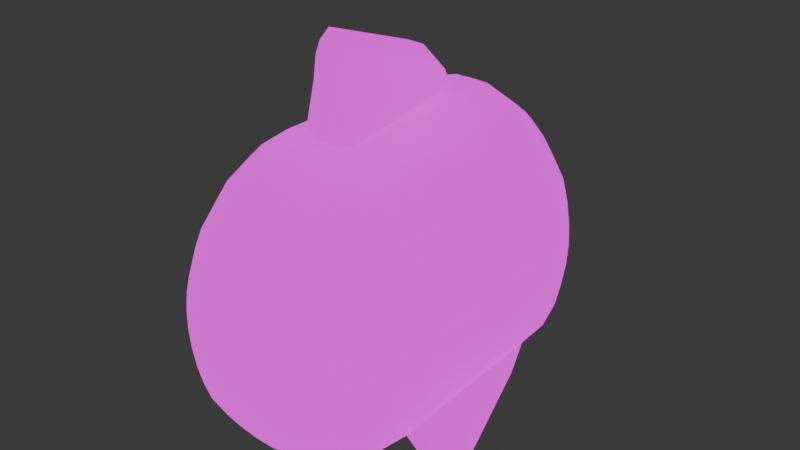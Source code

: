 # Source: long-fish.blend  (saved by Blender 4.3.32; exported with 4.5.12 LTS)
import bpy
from mathutils import Matrix  # noqa: F401  (used for matrix-valued properties, if any)

bpy.ops.wm.read_factory_settings(use_empty=True)
scene = bpy.context.scene
scene.name = 'Scene'

# ---- collections
col_collection = bpy.data.collections.new('Collection'); scene.collection.children.link(col_collection)

# ---- images (referenced by path relative to the original .blend; pixels are not part of the script)
import os
ASSET_DIR = os.environ.get("B2B_ASSET_DIR", "")  # directory of the original .blend (textures are referenced by path, not embedded)
HERE = os.path.dirname(os.path.abspath(__file__))  # packed textures are extracted next to this script under _unpacked/

def load_image(name, relpath, width, height, colorspace="sRGB"):
    """Load a texture the original file referenced (path relative to the .blend, or extracted next to this script)."""
    p = next((c for c in (os.path.join(HERE, relpath), os.path.join(ASSET_DIR, relpath)) if relpath and os.path.exists(c)), "")
    if p:
        img = bpy.data.images.load(p, check_existing=True)
        img.name = name
    else:  # same state as the original file: an image datablock whose file is absent (Cycles renders it pink)
        img = bpy.data.images.new(name, width, height)
        img.source = "FILE"
        img.filepath = "//" + (relpath or name)
    img.colorspace_settings.name = colorspace
    return img
img_long_fish_color = load_image('long-fish-color', 'long-fish-color.png', 1024, 1024, 'sRGB')
img_long_fish_light = load_image('long-fish-light', 'long-fish-light.png', 1024, 1024, 'sRGB')

# ---- materials (node trees are filled in below, after node groups)
mat_material_001 = bpy.data.materials.new('Material.001')

# ---- material node trees
mat_material_001.use_nodes = True; mat_material_001.node_tree.nodes.clear()
_N = mat_material_001.node_tree.nodes; _L = mat_material_001.node_tree.links
n0 = _N.new('ShaderNodeBsdfPrincipled'); n0.name = 'Principled BSDF'; n0.location = (10, 300)
n0.inputs[28].default_value = 1.0
n1 = _N.new('ShaderNodeOutputMaterial'); n1.name = 'Material Output'; n1.location = (300, 300)
n2 = _N.new('ShaderNodeTexImage'); n2.name = 'Image Texture'; n2.location = (-302, 255)
n2.hide = True
n2.image = img_long_fish_color
n3 = _N.new('ShaderNodeTexImage'); n3.name = 'Image Texture.001'; n3.location = (-293, 4)
n3.hide = True
n3.image = img_long_fish_light
_L.new(n0.outputs[0], n1.inputs[0])
_L.new(n2.outputs[0], n0.inputs[0])
_L.new(n3.outputs[0], n0.inputs[27])
n1.is_active_output = True

# ---- world
world_world = bpy.data.worlds.new('World'); scene.world = world_world
world_world.use_nodes = True; world_world.node_tree.nodes.clear()
_N = world_world.node_tree.nodes; _L = world_world.node_tree.links
n0 = _N.new('ShaderNodeOutputWorld'); n0.name = 'World Output'; n0.location = (300, 300)
n1 = _N.new('ShaderNodeBackground'); n1.name = 'Background'; n1.location = (10, 300)
n1.inputs[0].default_value = (0.05088, 0.05088, 0.05088, 1.0)
_L.new(n1.outputs[0], n0.inputs[0])
n0.is_active_output = True
world_world.color = (0.05088, 0.05088, 0.05088)
world_world.sun_shadow_jitter_overblur = 0.0

# ---- meshes
me_longfish = bpy.data.meshes.new('LongFish')
me_longfish.from_pydata([(-2.048e-05, 1.43, 0.1473), (0.07534, 0.5832, 0.9928), (0.01977, 1.397, 0.3603), (0.04242, 1.31, 0.5611), (0.06453, 1.175, 0.7354), (0.06095, 1.001, 0.8713), (0.06964, 0.7989, 0.9591), (0.02649, -1.257, 0.1226), (0.08975, -0.5698, 0.9813), (0.05057, -1.228, 0.3422), (0.0734, -1.144, 0.5478), (0.09356, -1.013, 0.7252), (0.07931, -0.8421, 0.8623), (0.08721, -0.643, 0.9509), (0.02629, 1.428, 0.1403), (0.1843, 0.5734, 0.9511), (0.08121, 1.392, 0.3442), (0.1371, 1.304, 0.5364), (0.1883, 1.168, 0.7036), (0.1584, 0.9923, 0.8341), (0.1762, 0.7895, 0.9187), (0.05571, -1.258, 0.1148), (0.204, -0.4378, 0.935), (0.1189, -1.231, 0.3234), (0.1776, -1.149, 0.5182), (0.2278, -1.019, 0.6859), (0.2663, -0.8501, 0.8156), (0.1992, -0.6516, 0.9001), (0.05101, 1.427, 0.1268), (0.404, 0.5612, 0.8687), (0.1385, 1.389, 0.3125), (0.2249, 1.298, 0.4882), (0.3036, 1.16, 0.6415), (0.3652, 0.9832, 0.762), (0.3889, 0.7783, 0.8378), (0.08291, -1.259, 0.1003), (0.4412, -0.4469, 0.8442), (0.1827, -1.233, 0.2891), (0.275, -1.153, 0.4655), (0.3535, -1.024, 0.6176), (0.4127, -0.8558, 0.736), (0.433, -0.6587, 0.8107), (0.07306, 1.426, 0.1072), (0.5422, 0.5479, 0.7612), (0.1895, 1.386, 0.2667), (0.3032, 1.294, 0.4181), (0.406, 1.154, 0.551), (0.4856, 0.9745, 0.6569), (0.5333, 0.7669, 0.7313), (0.1069, -1.26, 0.07965), (0.5732, -0.456, 0.7323), (0.239, -1.235, 0.2407), (0.3613, -1.155, 0.3916), (0.4649, -1.028, 0.5225), (0.545, -0.8602, 0.6292), (0.5698, -0.665, 0.7003), (0.09152, 1.425, 0.08256), (0.6223, 0.5365, 0.6184), (0.2328, 1.384, 0.2085), (0.3695, 1.291, 0.3287), (0.4925, 1.15, 0.4352), (0.5806, 0.9685, 0.5279), (0.6132, 0.7582, 0.5906), (0.1266, -1.261, 0.05387), (0.6565, -0.4649, 0.586), (0.2855, -1.236, 0.1804), (0.4326, -1.157, 0.2996), (0.5684, -1.03, 0.4089), (0.6231, -0.8637, 0.4963), (0.6535, -0.6707, 0.5563), (0.1056, 1.424, 0.05381), (0.689, 0.5303, 0.4437), (0.2665, 1.384, 0.1404), (0.4218, 1.29, 0.2236), (0.5773, 1.149, 0.3038), (0.6426, 0.9669, 0.3709), (0.6802, 0.7551, 0.4193), (0.1412, -1.261, 0.02404), (0.7223, -0.4722, 0.4121), (0.3201, -1.237, 0.1106), (0.4857, -1.159, 0.193), (0.6217, -1.032, 0.2747), (0.6851, -0.8663, 0.3393), (0.7198, -0.6751, 0.3857), (0.1147, 1.425, 0.02224), (0.7407, 0.5317, 0.2432), (0.2892, 1.384, 0.06535), (0.4576, 1.292, 0.1075), (0.6173, 1.152, 0.1545), (0.6898, 0.97, 0.194), (0.7318, 0.7583, 0.2246), (0.1501, -1.261, -0.008568), (0.7693, -0.4756, 0.2158), (0.3412, -1.238, 0.03431), (0.5183, -1.159, 0.07621), (0.6587, -1.032, 0.1258), (0.7284, -0.8674, 0.1643), (0.7665, -0.6771, 0.1946), (0.1184, 1.425, -0.01073), (0.7739, 0.5399, 0.02704), (0.2994, 1.386, -0.01309), (0.4743, 1.295, -0.01419), (0.6416, 1.156, -0.003709), (0.7186, 0.9763, 0.005896), (0.7638, 0.7661, 0.0165), (0.1528, -1.262, -0.04253), (0.7964, -0.4736, 0.004449), (0.3478, -1.238, -0.04528), (0.5288, -1.159, -0.04579), (0.6777, -1.032, -0.03175), (0.7511, -0.8668, -0.02136), (0.7919, -0.6759, -0.009402), (0.1164, 1.426, -0.04363), (0.7845, 0.552, -0.1925), (0.296, 1.389, -0.09134), (0.4699, 1.3, -0.1357), (0.6476, 1.162, -0.163), (0.7258, 0.9842, -0.1837), (0.7726, 0.7761, -0.1937), (0.1491, -1.262, -0.07639), (0.8012, -0.4671, -0.212), (0.3396, -1.238, -0.1247), (0.5166, -1.159, -0.1678), (0.6778, -1.031, -0.1909), (0.7519, -0.8648, -0.2095), (0.7943, -0.6721, -0.217), (0.1087, 1.427, -0.07498), (0.7688, 0.5644, -0.403), (0.2786, 1.392, -0.1658), (0.4432, 1.305, -0.251), (0.634, 1.169, -0.3157), (0.7097, 0.9923, -0.3652), (0.7557, 0.7862, -0.3949), (0.1393, -1.262, -0.1087), (0.7812, -0.459, -0.4218), (0.3168, -1.237, -0.2005), (0.4822, -1.158, -0.2843), (0.6586, -1.029, -0.3447), (0.7303, -0.8618, -0.3915), (0.7723, -0.6671, -0.4181), (0.09566, 1.429, -0.1034), (0.7022, 0.5754, -0.6079), (0.2478, 1.395, -0.2329), (0.3949, 1.309, -0.3549), (0.5239, 1.175, -0.46), (0.6702, 0.9997, -0.5301), (0.713, 0.7953, -0.5774), (0.1238, -1.261, -0.1379), (0.715, -0.4513, -0.6291), (0.2805, -1.237, -0.2694), (0.4267, -1.157, -0.3903), (0.6208, -1.027, -0.486), (0.6867, -0.8585, -0.5588), (0.7013, -0.6619, -0.6171), (0.0777, 1.431, -0.1277), (0.5825, 0.5844, -0.7642), (0.2046, 1.399, -0.2898), (0.3269, 1.314, -0.4425), (0.4338, 1.181, -0.5743), (0.5159, 1.006, -0.676), (0.5666, 0.8031, -0.7407), (0.1032, -1.261, -0.163), (0.5922, -0.4448, -0.789), (0.2321, -1.236, -0.3284), (0.3526, -1.155, -0.4811), (0.4556, -1.025, -0.6112), (0.5334, -0.8552, -0.7102), (0.5801, -0.6572, -0.7711), (0.05567, 1.432, -0.1467), (0.4326, 0.5918, -0.8835), (0.1511, 1.403, -0.3341), (0.2425, 1.319, -0.51), (0.3218, 1.186, -0.6619), (0.3828, 1.012, -0.7794), (0.4206, 0.8097, -0.8549), (0.07847, -1.261, -0.1826), (0.4405, -0.4394, -0.9134), (0.1737, -1.235, -0.3748), (0.2629, -1.154, -0.5525), (0.3392, -1.023, -0.7043), (0.3969, -0.8522, -0.8201), (0.4315, -0.6531, -0.8916), (0.03059, 1.434, -0.1597), (0.2597, 0.5978, -0.9617), (0.0899, 1.406, -0.3639), (0.1459, 1.323, -0.555), (0.1936, 1.191, -0.7195), (0.2301, 1.018, -0.847), (0.2527, 0.8154, -0.9294), (0.05062, -1.26, -0.1961), (0.2668, -0.4351, -0.9978), (0.108, -1.234, -0.4066), (0.1617, -1.152, -0.6015), (0.2075, -1.021, -0.7681), (0.2419, -0.8495, -0.8952), (0.2622, -0.6497, -0.9738), (0.003598, 1.436, -0.1662), (0.07229, 0.6025, -0.9987), (0.02419, 1.409, -0.3784), (0.04166, 1.327, -0.5761), (0.05547, 1.195, -0.746), (0.06514, 1.022, -0.8777), (0.07088, 0.82, -0.9637), (0.02092, -1.259, -0.2027), (0.07924, -0.4314, -1.04), (0.03782, -1.233, -0.4223), (0.05355, -1.15, -0.6259), (0.06653, -1.019, -0.7999), (0.07553, -0.8469, -0.9327), (0.07985, -0.6466, -1.015), (-0.02419, 1.438, -0.1659), (-0.1208, 0.6058, -0.997), (-0.04307, 1.413, -0.3771), (-0.06468, 1.331, -0.5736), (-0.08599, 1.199, -0.7422), (-0.1038, 1.026, -0.8733), (-0.1157, 0.8233, -0.9602), (-0.009322, -1.259, -0.2021), (-0.1135, -0.4281, -1.038), (-0.03368, -1.231, -0.4213), (-0.0567, -1.149, -0.6245), (-0.07731, -1.017, -0.7983), (-0.09445, -0.8443, -0.9308), (-0.107, -0.6436, -1.013), (-0.05145, 1.439, -0.1589), (-0.3118, 0.6091, -0.958), (-0.1087, 1.416, -0.3606), (-0.1684, 1.335, -0.5482), (-0.2243, 1.203, -0.7098), (-0.2698, 1.029, -0.8362), (-0.2998, 0.8267, -0.9212), (-0.03877, -1.258, -0.1945), (-0.3021, -0.4247, -0.9925), (-0.1033, -1.23, -0.4036), (-0.164, -1.147, -0.5975), (-0.2175, -1.014, -0.7632), (-0.2604, -0.8415, -0.8897), (-0.2895, -0.6405, -0.968), (-0.07685, 1.441, -0.1454), (-0.4874, 0.6132, -0.8789), (-0.1693, 1.419, -0.3293), (-0.2939, 1.339, -0.4999), (-0.365, 1.207, -0.6455), (-0.421, 1.033, -0.7664), (-0.4681, 0.8303, -0.8451), (-0.06612, -1.257, -0.1801), (-0.4759, -0.4197, -0.9032), (-0.1678, -1.228, -0.3698), (-0.2955, -1.144, -0.5445), (-0.3641, -1.011, -0.6919), (-0.4127, -0.838, -0.8104), (-0.4565, -0.6362, -0.8811), (-0.09919, 1.442, -0.1261), (-0.6342, 0.618, -0.7572), (-0.2214, 1.422, -0.2847), (-0.3513, 1.342, -0.4297), (-0.4406, 1.21, -0.5548), (-0.5138, 1.036, -0.6525), (-0.5631, 0.8342, -0.7171), (-0.09017, -1.257, -0.1595), (-0.6197, -0.4118, -0.7723), (-0.2246, -1.227, -0.3216), (-0.3584, -1.142, -0.4676), (-0.4451, -1.008, -0.5917), (-0.5122, -0.8335, -0.6853), (-0.5976, -0.63, -0.7547), (-0.1175, 1.443, -0.1018), (-0.658, 0.623, -0.5796), (-0.2832, 1.424, -0.2273), (-0.3939, 1.345, -0.3415), (-0.494, 1.213, -0.44), (-0.5747, 1.038, -0.5156), (-0.63, 0.8358, -0.5635), (-0.1099, -1.256, -0.1337), (-0.6446, -0.4018, -0.5884), (-0.2903, -1.225, -0.2595), (-0.4083, -1.14, -0.372), (-0.5088, -1.005, -0.4669), (-0.5843, -0.8281, -0.5373), (-0.6297, -0.6223, -0.5785), (-0.131, 1.444, -0.07341), (-0.6872, 0.6233, -0.3901), (-0.3027, 1.425, -0.1602), (-0.4197, 1.347, -0.2389), (-0.5215, 1.214, -0.3062), (-0.6003, 1.036, -0.3566), (-0.6552, 0.8331, -0.3855), (-0.1243, -1.255, -0.1037), (-0.6883, -0.3921, -0.3915), (-0.3132, -1.224, -0.1878), (-0.4429, -1.137, -0.2617), (-0.5526, -1.001, -0.3231), (-0.6321, -0.823, -0.3669), (-0.6766, -0.6149, -0.3901), (-0.1393, 1.444, -0.04221), (-0.6809, 0.62, -0.1847), (-0.3122, 1.426, -0.08662), (-0.4292, 1.349, -0.1258), (-0.5254, 1.214, -0.1591), (-0.5968, 1.033, -0.182), (-0.6467, 0.8275, -0.1913), (-0.133, -1.255, -0.07084), (-0.7101, -0.3866, -0.1797), (-0.3254, -1.222, -0.1098), (-0.4611, -1.135, -0.1416), (-0.5751, -0.9979, -0.1666), (-0.6561, -0.819, -0.1821), (-0.6991, -0.6101, -0.1866), (-0.142, 1.444, -0.009514), (-0.655, 0.6155, 0.02867), (-0.3121, 1.427, -0.009525), (-0.4246, 1.349, -0.00692), (-0.5126, 1.213, -0.003522), (-0.5763, 1.03, 0.002959), (-0.6186, 0.8224, 0.01305), (-0.1354, -1.254, -0.03663), (-0.7055, -0.3867, 0.03602), (-0.3263, -1.221, -0.02888), (-0.462, -1.133, -0.01685), (-0.5759, -0.9951, -0.004133), (-0.6573, -0.8167, 0.009554), (-0.6995, -0.6091, 0.02324), (-0.1391, 1.443, 0.02324), (-0.6221, 0.6127, 0.2454), (-0.3031, 1.425, 0.06772), (-0.4088, 1.347, 0.113), (-0.4896, 1.211, 0.1544), (-0.5474, 1.028, 0.1916), (-0.5879, 0.8206, 0.2226), (-0.1315, -1.254, -0.002554), (-0.6787, -0.391, 0.2476), (-0.3161, -1.22, 0.05138), (-0.4457, -1.131, 0.1072), (-0.5547, -0.9924, 0.1578), (-0.6321, -0.8141, 0.1996), (-0.6657, -0.6073, 0.2269), (-0.1307, 1.442, 0.05461), (-0.5837, 0.6124, 0.455), (-0.2856, 1.423, 0.1416), (-0.3831, 1.345, 0.2282), (-0.4586, 1.208, 0.3067), (-0.5124, 1.027, 0.3738), (-0.5526, 0.8218, 0.4252), (-0.1216, -1.254, 0.02989), (-0.6264, -0.3955, 0.4544), (-0.2951, -1.219, 0.1273), (-0.4128, -1.129, 0.2249), (-0.5111, -0.9891, 0.3122), (-0.5827, -0.8115, 0.3828), (-0.6175, -0.6085, 0.4296), (-0.1173, 1.441, 0.0832), (-0.5288, 0.6143, 0.6383), (-0.2601, 1.42, 0.2087), (-0.3469, 1.341, 0.3328), (-0.417, 1.206, 0.4445), (-0.4687, 1.028, 0.5373), (-0.5054, 0.8247, 0.6042), (-0.1059, -1.254, 0.05926), (-0.5377, -0.3983, 0.6388), (-0.2646, -1.219, 0.1955), (-0.3651, -1.127, 0.3308), (-0.4476, -0.9859, 0.4517), (-0.506, -0.8068, 0.5488), (-0.5359, -0.6064, 0.6128), (-0.09932, 1.439, 0.1077), (-0.4514, 0.6132, 0.7861), (-0.2125, 1.416, 0.2669), (-0.2992, 1.336, 0.4213), (-0.3601, 1.203, 0.5601), (-0.4066, 1.028, 0.6725), (-0.4378, 0.8262, 0.7501), (-0.08531, -1.254, 0.08426), (-0.4314, -0.4008, 0.792), (-0.2109, -1.22, 0.2539), (-0.3053, -1.128, 0.4193), (-0.3691, -0.9849, 0.5683), (-0.4124, -0.8041, 0.6877), (-0.433, -0.6044, 0.7647), (-0.07761, 1.437, 0.1271), (-0.3467, 0.6077, 0.8906), (-0.1624, 1.412, 0.313), (-0.2405, 1.33, 0.49), (-0.2856, 1.198, 0.6479), (-0.3205, 1.024, 0.7738), (-0.3421, 0.8232, 0.8547), (-0.06064, -1.255, 0.1038), (-0.3186, -0.405, 0.8999), (-0.153, -1.221, 0.2997), (-0.2359, -1.13, 0.4867), (-0.2797, -0.9879, 0.6547), (-0.3086, -0.8077, 0.7854), (-0.3214, -0.6082, 0.8709), (-0.05309, 1.435, 0.1405), (-0.1529, 0.5991, 0.9617), (-0.1051, 1.407, 0.3446), (-0.1526, 1.324, 0.538), (-0.1932, 1.191, 0.7073), (-0.1427, 1.018, 0.8399), (-0.1535, 0.8158, 0.9268), (-0.03297, -1.256, 0.117), (-0.134, -0.4121, 0.9708), (-0.08832, -1.223, 0.3303), (-0.1376, -1.134, 0.5325), (-0.1766, -0.9951, 0.7102), (-0.1282, -0.8181, 0.8499), (-0.1358, -0.6188, 0.9391), (-0.02684, 1.432, 0.1473), (-0.03771, 0.5909, 0.996), (-0.04342, 1.402, 0.3605), (-0.05614, 1.317, 0.5618), (-0.06514, 1.183, 0.7368), (-0.04032, 1.009, 0.8731), (-0.04097, 0.8071, 0.9615), (-0.003504, -1.256, 0.1234), (-0.02654, -0.5594, 0.995), (-0.0195, -1.225, 0.3446), (-0.03312, -1.139, 0.5528), (-0.0431, -1.004, 0.7338), (-0.02598, -0.8309, 0.8744), (-0.02627, -0.6317, 0.9647), (0.06668, 0.5434, 1.091), (0.08185, 0.3188, 1.302), (0.1097, 0.5381, 1.007), (0.137, 0.3142, 1.218), (-0.0882, 0.3218, 1.225), (-0.06974, 0.5498, 1.013), (-0.03525, 0.3221, 1.305), (-0.026, 0.5484, 1.093), (0.1214, -0.3418, 1.447), (0.1221, -0.4148, 1.394), (0.08414, -0.3403, 1.533), (0.08481, -0.4127, 1.481), (-0.03704, -0.412, 1.485), (-0.03795, -0.3401, 1.536), (-0.07022, -0.4125, 1.402), (-0.0713, -0.3406, 1.454), (0.7172, 0.4501, -0.7641), (0.6909, 0.4519, -0.7985), (0.8945, -0.4417, -1.055), (0.9492, -0.4433, -0.9866), (-0.5728, 0.6105, -0.8806), (-0.6, 0.6112, -0.8578), (-0.7596, -0.417, -1.027), (-0.698, -0.4195, -1.083)], [], [(400, 434, 435, 424, 425), (29, 36, 50, 43), (43, 50, 64, 57), (57, 64, 78, 71), (71, 78, 92, 85), (85, 92, 106, 99), (99, 106, 120, 113), (113, 120, 134, 127), (127, 134, 148, 141), (155, 141, 436, 437), (155, 162, 176, 169), (169, 176, 190, 183), (183, 190, 204, 197), (197, 204, 218, 211), (211, 218, 232, 225), (225, 232, 246, 239), (260, 253, 441, 442), (253, 260, 274, 267), (267, 274, 288, 281), (281, 288, 302, 295), (295, 302, 316, 309), (309, 316, 330, 323), (323, 330, 344, 337), (337, 344, 358, 351), (351, 358, 372, 365), (365, 372, 386, 379), (379, 386, 400, 393), (15, 22, 36, 29), (21, 7, 413, 399, 385, 371, 357, 343, 329, 315, 301, 287, 273, 259, 245, 231, 217, 203, 189, 175, 161, 147, 133, 119, 105, 91, 77, 63, 49, 35), (424, 435, 433, 426), (1, 15, 20, 6), (6, 20, 19, 5), (5, 19, 18, 4), (4, 18, 17, 3), (3, 17, 16, 2), (2, 16, 14, 0), (22, 8, 13, 27), (27, 13, 12, 26), (26, 12, 11, 25), (25, 11, 10, 24), (24, 10, 9, 23), (23, 9, 7, 21), (15, 29, 34, 20), (20, 34, 33, 19), (19, 33, 32, 18), (18, 32, 31, 17), (17, 31, 30, 16), (16, 30, 28, 14), (36, 22, 27, 41), (41, 27, 26, 40), (40, 26, 25, 39), (39, 25, 24, 38), (38, 24, 23, 37), (37, 23, 21, 35), (29, 43, 48, 34), (34, 48, 47, 33), (33, 47, 46, 32), (32, 46, 45, 31), (31, 45, 44, 30), (30, 44, 42, 28), (50, 36, 41, 55), (55, 41, 40, 54), (54, 40, 39, 53), (53, 39, 38, 52), (52, 38, 37, 51), (51, 37, 35, 49), (43, 57, 62, 48), (48, 62, 61, 47), (47, 61, 60, 46), (46, 60, 59, 45), (45, 59, 58, 44), (44, 58, 56, 42), (64, 50, 55, 69), (69, 55, 54, 68), (68, 54, 53, 67), (67, 53, 52, 66), (66, 52, 51, 65), (65, 51, 49, 63), (57, 71, 76, 62), (62, 76, 75, 61), (61, 75, 74, 60), (60, 74, 73, 59), (59, 73, 72, 58), (58, 72, 70, 56), (78, 64, 69, 83), (83, 69, 68, 82), (82, 68, 67, 81), (81, 67, 66, 80), (80, 66, 65, 79), (79, 65, 63, 77), (71, 85, 90, 76), (76, 90, 89, 75), (75, 89, 88, 74), (74, 88, 87, 73), (73, 87, 86, 72), (72, 86, 84, 70), (92, 78, 83, 97), (97, 83, 82, 96), (96, 82, 81, 95), (95, 81, 80, 94), (94, 80, 79, 93), (93, 79, 77, 91), (85, 99, 104, 90), (90, 104, 103, 89), (89, 103, 102, 88), (88, 102, 101, 87), (87, 101, 100, 86), (86, 100, 98, 84), (106, 92, 97, 111), (111, 97, 96, 110), (110, 96, 95, 109), (109, 95, 94, 108), (108, 94, 93, 107), (107, 93, 91, 105), (99, 113, 118, 104), (104, 118, 117, 103), (103, 117, 116, 102), (102, 116, 115, 101), (101, 115, 114, 100), (100, 114, 112, 98), (120, 106, 111, 125), (125, 111, 110, 124), (124, 110, 109, 123), (123, 109, 108, 122), (122, 108, 107, 121), (121, 107, 105, 119), (113, 127, 132, 118), (118, 132, 131, 117), (117, 131, 130, 116), (116, 130, 129, 115), (115, 129, 128, 114), (114, 128, 126, 112), (134, 120, 125, 139), (139, 125, 124, 138), (138, 124, 123, 137), (137, 123, 122, 136), (136, 122, 121, 135), (135, 121, 119, 133), (127, 141, 146, 132), (132, 146, 145, 131), (131, 145, 144, 130), (130, 144, 143, 129), (129, 143, 142, 128), (128, 142, 140, 126), (148, 134, 139, 153), (153, 139, 138, 152), (152, 138, 137, 151), (151, 137, 136, 150), (150, 136, 135, 149), (149, 135, 133, 147), (141, 155, 160, 146), (146, 160, 159, 145), (145, 159, 158, 144), (144, 158, 157, 143), (143, 157, 156, 142), (142, 156, 154, 140), (162, 148, 153, 167), (167, 153, 152, 166), (166, 152, 151, 165), (165, 151, 150, 164), (164, 150, 149, 163), (163, 149, 147, 161), (155, 169, 174, 160), (160, 174, 173, 159), (159, 173, 172, 158), (158, 172, 171, 157), (157, 171, 170, 156), (156, 170, 168, 154), (176, 162, 167, 181), (181, 167, 166, 180), (180, 166, 165, 179), (179, 165, 164, 178), (178, 164, 163, 177), (177, 163, 161, 175), (169, 183, 188, 174), (174, 188, 187, 173), (173, 187, 186, 172), (172, 186, 185, 171), (171, 185, 184, 170), (170, 184, 182, 168), (190, 176, 181, 195), (195, 181, 180, 194), (194, 180, 179, 193), (193, 179, 178, 192), (192, 178, 177, 191), (191, 177, 175, 189), (183, 197, 202, 188), (188, 202, 201, 187), (187, 201, 200, 186), (186, 200, 199, 185), (185, 199, 198, 184), (184, 198, 196, 182), (204, 190, 195, 209), (209, 195, 194, 208), (208, 194, 193, 207), (207, 193, 192, 206), (206, 192, 191, 205), (205, 191, 189, 203), (197, 211, 216, 202), (202, 216, 215, 201), (201, 215, 214, 200), (200, 214, 213, 199), (199, 213, 212, 198), (198, 212, 210, 196), (218, 204, 209, 223), (223, 209, 208, 222), (222, 208, 207, 221), (221, 207, 206, 220), (220, 206, 205, 219), (219, 205, 203, 217), (211, 225, 230, 216), (216, 230, 229, 215), (215, 229, 228, 214), (214, 228, 227, 213), (213, 227, 226, 212), (212, 226, 224, 210), (232, 218, 223, 237), (237, 223, 222, 236), (236, 222, 221, 235), (235, 221, 220, 234), (234, 220, 219, 233), (233, 219, 217, 231), (225, 239, 244, 230), (230, 244, 243, 229), (229, 243, 242, 228), (228, 242, 241, 227), (227, 241, 240, 226), (226, 240, 238, 224), (246, 232, 237, 251), (251, 237, 236, 250), (250, 236, 235, 249), (249, 235, 234, 248), (248, 234, 233, 247), (247, 233, 231, 245), (239, 253, 258, 244), (244, 258, 257, 243), (243, 257, 256, 242), (242, 256, 255, 241), (241, 255, 254, 240), (240, 254, 252, 238), (260, 246, 251, 265), (265, 251, 250, 264), (264, 250, 249, 263), (263, 249, 248, 262), (262, 248, 247, 261), (261, 247, 245, 259), (253, 267, 272, 258), (258, 272, 271, 257), (257, 271, 270, 256), (256, 270, 269, 255), (255, 269, 268, 254), (254, 268, 266, 252), (274, 260, 265, 279), (279, 265, 264, 278), (278, 264, 263, 277), (277, 263, 262, 276), (276, 262, 261, 275), (275, 261, 259, 273), (267, 281, 286, 272), (272, 286, 285, 271), (271, 285, 284, 270), (270, 284, 283, 269), (269, 283, 282, 268), (268, 282, 280, 266), (288, 274, 279, 293), (293, 279, 278, 292), (292, 278, 277, 291), (291, 277, 276, 290), (290, 276, 275, 289), (289, 275, 273, 287), (281, 295, 300, 286), (286, 300, 299, 285), (285, 299, 298, 284), (284, 298, 297, 283), (283, 297, 296, 282), (282, 296, 294, 280), (302, 288, 293, 307), (307, 293, 292, 306), (306, 292, 291, 305), (305, 291, 290, 304), (304, 290, 289, 303), (303, 289, 287, 301), (295, 309, 314, 300), (300, 314, 313, 299), (299, 313, 312, 298), (298, 312, 311, 297), (297, 311, 310, 296), (296, 310, 308, 294), (316, 302, 307, 321), (321, 307, 306, 320), (320, 306, 305, 319), (319, 305, 304, 318), (318, 304, 303, 317), (317, 303, 301, 315), (309, 323, 328, 314), (314, 328, 327, 313), (313, 327, 326, 312), (312, 326, 325, 311), (311, 325, 324, 310), (310, 324, 322, 308), (330, 316, 321, 335), (335, 321, 320, 334), (334, 320, 319, 333), (333, 319, 318, 332), (332, 318, 317, 331), (331, 317, 315, 329), (323, 337, 342, 328), (328, 342, 341, 327), (327, 341, 340, 326), (326, 340, 339, 325), (325, 339, 338, 324), (324, 338, 336, 322), (344, 330, 335, 349), (349, 335, 334, 348), (348, 334, 333, 347), (347, 333, 332, 346), (346, 332, 331, 345), (345, 331, 329, 343), (337, 351, 356, 342), (342, 356, 355, 341), (341, 355, 354, 340), (340, 354, 353, 339), (339, 353, 352, 338), (338, 352, 350, 336), (358, 344, 349, 363), (363, 349, 348, 362), (362, 348, 347, 361), (361, 347, 346, 360), (360, 346, 345, 359), (359, 345, 343, 357), (351, 365, 370, 356), (356, 370, 369, 355), (355, 369, 368, 354), (354, 368, 367, 353), (353, 367, 366, 352), (352, 366, 364, 350), (372, 358, 363, 377), (377, 363, 362, 376), (376, 362, 361, 375), (375, 361, 360, 374), (374, 360, 359, 373), (373, 359, 357, 371), (365, 379, 384, 370), (370, 384, 383, 369), (369, 383, 382, 368), (368, 382, 381, 367), (367, 381, 380, 366), (366, 380, 378, 364), (386, 372, 377, 391), (391, 377, 376, 390), (390, 376, 375, 389), (389, 375, 374, 388), (388, 374, 373, 387), (387, 373, 371, 385), (379, 393, 398, 384), (384, 398, 397, 383), (383, 397, 396, 382), (382, 396, 395, 381), (381, 395, 394, 380), (380, 394, 392, 378), (400, 386, 391, 405), (405, 391, 390, 404), (404, 390, 389, 403), (403, 389, 388, 402), (402, 388, 387, 401), (401, 387, 385, 399), (393, 407, 412, 398), (398, 412, 411, 397), (397, 411, 410, 396), (396, 410, 409, 395), (395, 409, 408, 394), (394, 408, 406, 392), (414, 400, 405, 419), (419, 405, 404, 418), (418, 404, 403, 417), (417, 403, 402, 416), (416, 402, 401, 415), (415, 401, 399, 413), (407, 1, 6, 412), (412, 6, 5, 411), (411, 5, 4, 410), (410, 4, 3, 409), (409, 3, 2, 408), (408, 2, 0, 406), (8, 414, 419, 13), (13, 419, 418, 12), (12, 418, 417, 11), (11, 417, 416, 10), (10, 416, 415, 9), (9, 415, 413, 7), (0, 14, 28, 42, 56, 70, 84, 98, 112, 126, 140, 154, 168, 182, 196, 210, 224, 238, 252, 266, 280, 294, 308, 322, 336, 350, 364, 378, 392, 406), (414, 8, 431, 432), (421, 430, 428, 423), (407, 393, 425), (22, 15, 422), (1, 420, 422), (426, 433, 430, 421), (400, 414, 432, 434), (421, 423, 422, 420), (424, 426, 427, 425), (426, 421, 420, 427), (1, 407, 427, 420), (428, 430, 431, 429), (433, 435, 434, 432), (430, 433, 432, 431), (8, 22, 429, 431), (429, 22, 422, 423, 428), (393, 400, 425), (427, 407, 425), (15, 1, 422), (436, 439, 438, 437), (141, 148, 439, 436), (148, 162, 438, 439), (162, 155, 437, 438), (440, 443, 442, 441), (253, 239, 440, 441), (246, 260, 442, 443), (239, 246, 443, 440)])
me_longfish.polygons.foreach_set('use_smooth', [True] * 418)
_uv = me_longfish.uv_layers.new(name='UVMap')
_uv.uv.foreach_set('vector', [0.2433, 0.6408, 0.3233, 0.6418, 0.3328, 0.656, 0.2861, 0.7832, 0.2433, 0.826, 0.002841, 0.3172, 0.002841, 0.1223, 0.03158, 0.1175, 0.02998, 0.3119, 0.02998, 0.3119, 0.03158, 0.1175, 0.06507, 0.1132, 0.06257, 0.3072, 0.06257, 0.3072, 0.06507, 0.1132, 0.1023, 0.1098, 0.1, 0.3039, 0.1, 0.3039, 0.1023, 0.1098, 0.1423, 0.1076, 0.1412, 0.3025, 0.1412, 0.3025, 0.1423, 0.1076, 0.1835, 0.107, 0.1838, 0.3029, 0.1838, 0.3029, 0.1835, 0.107, 0.224, 0.1079, 0.2253, 0.3047, 0.2253, 0.3047, 0.224, 0.1079, 0.2613, 0.1099, 0.2631, 0.3074, 0.2631, 0.3074, 0.2613, 0.1099, 0.2934, 0.1126, 0.2951, 0.3106, 0.3753, 0.7026, 0.3753, 0.7419, 0.3528, 0.7204, 0.3528, 0.7118, 0.4182, 0.7797, 0.4363, 0.595, 0.4717, 0.6052, 0.453, 0.7899, 0.453, 0.7899, 0.4717, 0.6052, 0.5102, 0.6127, 0.4911, 0.7973, 0.4911, 0.7973, 0.5102, 0.6127, 0.55, 0.6172, 0.5307, 0.8017, 0.5307, 0.8017, 0.55, 0.6172, 0.5893, 0.6187, 0.57, 0.8032, 0.57, 0.8032, 0.5893, 0.6187, 0.6258, 0.6173, 0.6069, 0.8019, 0.6069, 0.8019, 0.6258, 0.6173, 0.6573, 0.6131, 0.6388, 0.7979, 0.4446, 0.1194, 0.4473, 0.3178, 0.4274, 0.3167, 0.3998, 0.1197, 0.4473, 0.3178, 0.4446, 0.1194, 0.4797, 0.1219, 0.4805, 0.3195, 0.4805, 0.3195, 0.4797, 0.1219, 0.5189, 0.1239, 0.5186, 0.3209, 0.5186, 0.3209, 0.5189, 0.1239, 0.5603, 0.125, 0.5596, 0.3216, 0.5596, 0.3216, 0.5603, 0.125, 0.6019, 0.1248, 0.6019, 0.3214, 0.6019, 0.3214, 0.6019, 0.1248, 0.6423, 0.1238, 0.6433, 0.3203, 0.6433, 0.3203, 0.6423, 0.1238, 0.68, 0.1224, 0.6812, 0.3185, 0.6812, 0.3185, 0.68, 0.1224, 0.7131, 0.1209, 0.7131, 0.3165, 0.01373, 0.7185, 0.005475, 0.5294, 0.03916, 0.522, 0.04398, 0.7109, 0.04398, 0.7109, 0.03916, 0.522, 0.07372, 0.5164, 0.07672, 0.7052, 0.07672, 0.7052, 0.07372, 0.5164, 0.1085, 0.5126, 0.1112, 0.7015, 0.2111, 0.7011, 0.2095, 0.5132, 0.2372, 0.5169, 0.2376, 0.7038, 0.8696, 0.5763, 0.8637, 0.5783, 0.8574, 0.5789, 0.8512, 0.5782, 0.8452, 0.5761, 0.8397, 0.5728, 0.8351, 0.5684, 0.8314, 0.5631, 0.8288, 0.5571, 0.8275, 0.5508, 0.8275, 0.5443, 0.8288, 0.5379, 0.8314, 0.532, 0.8351, 0.5269, 0.8398, 0.5226, 0.8453, 0.5195, 0.8514, 0.5176, 0.8577, 0.517, 0.864, 0.5178, 0.87, 0.5199, 0.8754, 0.5232, 0.8801, 0.5276, 0.8838, 0.5329, 0.8863, 0.5388, 0.8876, 0.5451, 0.8875, 0.5516, 0.8862, 0.5579, 0.8835, 0.5637, 0.8798, 0.5689, 0.8751, 0.5732, 0.8911, 0.8852, 0.8954, 0.7497, 0.9094, 0.7453, 0.911, 0.8807, 0.18, 0.6997, 0.2111, 0.7011, 0.2084, 0.743, 0.178, 0.7416, 0.178, 0.7416, 0.2084, 0.743, 0.2002, 0.7849, 0.1724, 0.7836, 0.1724, 0.7836, 0.2002, 0.7849, 0.1867, 0.8239, 0.1633, 0.8228, 0.838, 0.3156, 0.8121, 0.3096, 0.8231, 0.2779, 0.8428, 0.2825, 0.8428, 0.2825, 0.8231, 0.2779, 0.8347, 0.2411, 0.8473, 0.2441, 0.8473, 0.2441, 0.8347, 0.2411, 0.8456, 0.2017, 0.851, 0.203, 0.2095, 0.5132, 0.1761, 0.485, 0.1734, 0.4728, 0.2049, 0.4749, 0.2049, 0.4749, 0.1734, 0.4728, 0.1653, 0.4399, 0.1945, 0.4418, 0.9221, 0.7224, 0.8901, 0.7338, 0.8855, 0.7011, 0.9129, 0.6914, 0.9129, 0.6914, 0.8855, 0.7011, 0.8792, 0.6624, 0.9006, 0.6551, 0.9006, 0.6551, 0.8792, 0.6624, 0.8718, 0.6205, 0.8858, 0.6159, 0.8858, 0.6159, 0.8718, 0.6205, 0.8637, 0.5783, 0.8696, 0.5763, 0.2111, 0.7011, 0.2376, 0.7038, 0.2345, 0.7458, 0.2084, 0.743, 0.2084, 0.743, 0.2345, 0.7458, 0.2241, 0.7877, 0.2002, 0.7849, 0.2002, 0.7849, 0.2241, 0.7877, 0.2069, 0.8264, 0.1867, 0.8239, 0.8121, 0.3096, 0.7879, 0.2977, 0.8047, 0.2687, 0.8231, 0.2779, 0.8231, 0.2779, 0.8047, 0.2687, 0.8228, 0.2351, 0.8347, 0.2411, 0.8347, 0.2411, 0.8228, 0.2351, 0.8406, 0.1992, 0.8456, 0.2017, 0.2372, 0.5169, 0.2095, 0.5132, 0.2049, 0.4749, 0.2325, 0.479, 0.2325, 0.479, 0.2049, 0.4749, 0.1945, 0.4418, 0.2202, 0.4458, 0.9515, 0.705, 0.9221, 0.7224, 0.9129, 0.6914, 0.9382, 0.6765, 0.9382, 0.6765, 0.9129, 0.6914, 0.9006, 0.6551, 0.9201, 0.6436, 0.9201, 0.6436, 0.9006, 0.6551, 0.8858, 0.6159, 0.8986, 0.6084, 0.8986, 0.6084, 0.8858, 0.6159, 0.8696, 0.5763, 0.8751, 0.5732, 0.002841, 0.3172, 0.02998, 0.3119, 0.03616, 0.3543, 0.009393, 0.3593, 0.009393, 0.3593, 0.03616, 0.3543, 0.04889, 0.395, 0.02401, 0.3992, 0.02401, 0.3992, 0.04889, 0.395, 0.06674, 0.4309, 0.04536, 0.4343, 0.7879, 0.2977, 0.7663, 0.2803, 0.7882, 0.2552, 0.8047, 0.2687, 0.8047, 0.2687, 0.7882, 0.2552, 0.8121, 0.2263, 0.8228, 0.2351, 0.8228, 0.2351, 0.8121, 0.2263, 0.836, 0.1954, 0.8406, 0.1992, 0.03158, 0.1175, 0.002841, 0.1223, 0.007552, 0.08153, 0.03596, 0.07734, 0.03596, 0.07734, 0.007552, 0.08153, 0.01963, 0.04403, 0.04598, 0.04042, 0.9769, 0.6821, 0.9515, 0.705, 0.9382, 0.6765, 0.96, 0.6568, 0.96, 0.6568, 0.9382, 0.6765, 0.9201, 0.6436, 0.937, 0.6283, 0.937, 0.6283, 0.9201, 0.6436, 0.8986, 0.6084, 0.9097, 0.5984, 0.9097, 0.5984, 0.8986, 0.6084, 0.8751, 0.5732, 0.8798, 0.5689, 0.02998, 0.3119, 0.06257, 0.3072, 0.06837, 0.3501, 0.03616, 0.3543, 0.03616, 0.3543, 0.06837, 0.3501, 0.07873, 0.3915, 0.04889, 0.395, 0.04889, 0.395, 0.07873, 0.3915, 0.09227, 0.4281, 0.06674, 0.4309, 0.7663, 0.2803, 0.748, 0.258, 0.7742, 0.238, 0.7882, 0.2552, 0.7882, 0.2552, 0.7742, 0.238, 0.803, 0.2151, 0.8121, 0.2263, 0.8121, 0.2263, 0.803, 0.2151, 0.8322, 0.1907, 0.836, 0.1954, 0.06507, 0.1132, 0.03158, 0.1175, 0.03596, 0.07734, 0.06907, 0.07367, 0.06907, 0.07367, 0.03596, 0.07734, 0.04598, 0.04042, 0.07664, 0.03733, 0.9972, 0.6543, 0.9769, 0.6821, 0.96, 0.6568, 0.9775, 0.633, 0.9775, 0.633, 0.96, 0.6568, 0.937, 0.6283, 0.9506, 0.6099, 0.9506, 0.6099, 0.937, 0.6283, 0.9097, 0.5984, 0.9185, 0.5863, 0.9185, 0.5863, 0.9097, 0.5984, 0.8798, 0.5689, 0.8835, 0.5637, 0.06257, 0.3072, 0.1, 0.3039, 0.1052, 0.3474, 0.06837, 0.3501, 0.06837, 0.3501, 0.1052, 0.3474, 0.1126, 0.3893, 0.07873, 0.3915, 0.07873, 0.3915, 0.1126, 0.3893, 0.121, 0.4263, 0.09227, 0.4281, 0.748, 0.258, 0.7336, 0.2317, 0.7632, 0.2178, 0.7742, 0.238, 0.7742, 0.238, 0.7632, 0.2178, 0.7959, 0.202, 0.803, 0.2151, 0.803, 0.2151, 0.7959, 0.202, 0.8293, 0.1852, 0.8322, 0.1907, 0.1023, 0.1098, 0.06507, 0.1132, 0.06907, 0.07367, 0.1058, 0.07074, 0.1058, 0.07074, 0.06907, 0.07367, 0.07664, 0.03733, 0.1105, 0.03488, 0.1105, 0.03488, 0.07664, 0.03733, 0.08753, 0.006834, 0.1165, 0.004837, 0.9898, 0.606, 0.9775, 0.633, 0.9506, 0.6099, 0.9601, 0.589, 0.9601, 0.589, 0.9506, 0.6099, 0.9185, 0.5863, 0.9246, 0.5726, 0.9246, 0.5726, 0.9185, 0.5863, 0.8835, 0.5637, 0.8862, 0.5579, 0.1, 0.3039, 0.1412, 0.3025, 0.1453, 0.3464, 0.1052, 0.3474, 0.1052, 0.3474, 0.1453, 0.3464, 0.149, 0.3883, 0.1126, 0.3893, 0.1126, 0.3893, 0.149, 0.3883, 0.1518, 0.4254, 0.121, 0.4263, 0.7336, 0.2317, 0.7236, 0.2024, 0.7555, 0.1954, 0.7632, 0.2178, 0.7632, 0.2178, 0.7555, 0.1954, 0.7911, 0.1875, 0.7959, 0.202, 0.7959, 0.202, 0.7911, 0.1875, 0.8274, 0.1791, 0.8293, 0.1852, 0.1423, 0.1076, 0.1023, 0.1098, 0.1058, 0.07074, 0.1447, 0.06883, 0.1447, 0.06883, 0.1058, 0.07074, 0.1105, 0.03488, 0.1462, 0.03325, 0.1462, 0.03325, 0.1105, 0.03488, 0.1165, 0.004837, 0.1469, 0.003485, 0.9964, 0.5769, 0.9898, 0.606, 0.9601, 0.589, 0.9651, 0.5665, 0.9651, 0.5665, 0.9601, 0.589, 0.9246, 0.5726, 0.9279, 0.5579, 0.9279, 0.5579, 0.9246, 0.5726, 0.8862, 0.5579, 0.8875, 0.5516, 0.1412, 0.3025, 0.1838, 0.3029, 0.1863, 0.3468, 0.1453, 0.3464, 0.1453, 0.3464, 0.1863, 0.3468, 0.1861, 0.3886, 0.149, 0.3883, 0.149, 0.3883, 0.1861, 0.3886, 0.183, 0.4255, 0.1518, 0.4254, 0.7236, 0.2024, 0.7188, 0.1716, 0.7519, 0.1719, 0.7555, 0.1954, 0.7555, 0.1954, 0.7519, 0.1719, 0.7889, 0.1723, 0.7911, 0.1875, 0.7911, 0.1875, 0.7889, 0.1723, 0.8266, 0.1727, 0.8274, 0.1791, 0.1835, 0.107, 0.1423, 0.1076, 0.1447, 0.06883, 0.1845, 0.06813, 0.1845, 0.06813, 0.1447, 0.06883, 0.1462, 0.03325, 0.1823, 0.03255, 0.1823, 0.03255, 0.1462, 0.03325, 0.1469, 0.003485, 0.1775, 0.002841, 0.9969, 0.5468, 0.9964, 0.5769, 0.9651, 0.5665, 0.9655, 0.5433, 0.9655, 0.5433, 0.9651, 0.5665, 0.9279, 0.5579, 0.9281, 0.5428, 0.9281, 0.5428, 0.9279, 0.5579, 0.8875, 0.5516, 0.8876, 0.5451, 0.1838, 0.3029, 0.2253, 0.3047, 0.226, 0.3483, 0.1863, 0.3468, 0.1863, 0.3468, 0.226, 0.3483, 0.2218, 0.3897, 0.1861, 0.3886, 0.1861, 0.3886, 0.2218, 0.3897, 0.213, 0.4264, 0.183, 0.4255, 0.7188, 0.1716, 0.7199, 0.1408, 0.7527, 0.1484, 0.7519, 0.1719, 0.7519, 0.1719, 0.7527, 0.1484, 0.7895, 0.1572, 0.7889, 0.1723, 0.7889, 0.1723, 0.7895, 0.1572, 0.827, 0.1664, 0.8266, 0.1727, 0.224, 0.1079, 0.1835, 0.107, 0.1845, 0.06813, 0.2231, 0.06862, 0.2231, 0.06862, 0.1845, 0.06813, 0.1823, 0.03255, 0.2172, 0.03277, 0.2172, 0.03277, 0.1823, 0.03255, 0.1775, 0.002841, 0.207, 0.002918, 0.9914, 0.5171, 0.9969, 0.5468, 0.9655, 0.5433, 0.9612, 0.5206, 0.9612, 0.5206, 0.9655, 0.5433, 0.9281, 0.5428, 0.9252, 0.5279, 0.9252, 0.5279, 0.9281, 0.5428, 0.8876, 0.5451, 0.8863, 0.5388, 0.2253, 0.3047, 0.2631, 0.3074, 0.262, 0.3505, 0.226, 0.3483, 0.226, 0.3483, 0.262, 0.3505, 0.2542, 0.3916, 0.2218, 0.3897, 0.2218, 0.3897, 0.2542, 0.3916, 0.2402, 0.4279, 0.213, 0.4264, 0.7199, 0.1408, 0.7271, 0.1115, 0.7581, 0.1261, 0.7527, 0.1484, 0.7527, 0.1484, 0.7581, 0.1261, 0.793, 0.1428, 0.7895, 0.1572, 0.7895, 0.1572, 0.793, 0.1428, 0.8285, 0.1603, 0.827, 0.1664, 0.2613, 0.1099, 0.224, 0.1079, 0.2231, 0.06862, 0.2586, 0.07008, 0.2586, 0.07008, 0.2231, 0.06862, 0.2172, 0.03277, 0.2493, 0.03383, 0.2493, 0.03383, 0.2172, 0.03277, 0.207, 0.002918, 0.234, 0.003684, 0.9799, 0.4892, 0.9914, 0.5171, 0.9612, 0.5206, 0.9522, 0.4991, 0.9522, 0.4991, 0.9612, 0.5206, 0.9252, 0.5279, 0.9193, 0.514, 0.9193, 0.514, 0.9252, 0.5279, 0.8863, 0.5388, 0.8838, 0.5329, 0.2631, 0.3074, 0.2951, 0.3106, 0.2925, 0.3534, 0.262, 0.3505, 0.262, 0.3505, 0.2925, 0.3534, 0.2816, 0.3941, 0.2542, 0.3916, 0.2542, 0.3916, 0.2816, 0.3941, 0.2633, 0.4299, 0.2402, 0.4279, 0.7271, 0.1115, 0.7404, 0.08513, 0.7681, 0.106, 0.7581, 0.1261, 0.7581, 0.1261, 0.7681, 0.106, 0.7994, 0.1298, 0.793, 0.1428, 0.793, 0.1428, 0.7994, 0.1298, 0.8312, 0.1548, 0.8285, 0.1603, 0.2934, 0.1126, 0.2613, 0.1099, 0.2586, 0.07008, 0.2892, 0.07229, 0.4118, 0.5434, 0.3873, 0.5297, 0.4025, 0.4927, 0.4253, 0.5049, 0.4253, 0.5049, 0.4025, 0.4927, 0.4254, 0.4594, 0.4449, 0.4696, 0.963, 0.4643, 0.9799, 0.4892, 0.9522, 0.4991, 0.9391, 0.48, 0.9391, 0.48, 0.9522, 0.4991, 0.9193, 0.514, 0.9107, 0.5016, 0.9107, 0.5016, 0.9193, 0.514, 0.8838, 0.5329, 0.8801, 0.5276, 0.3883, 0.7668, 0.4182, 0.7797, 0.4165, 0.8178, 0.3873, 0.8055, 0.2925, 0.3534, 0.316, 0.3567, 0.3029, 0.397, 0.2816, 0.3941, 0.7188, 0.06876, 0.7411, 0.04243, 0.7592, 0.06291, 0.7404, 0.08513, 0.7404, 0.08513, 0.7592, 0.06291, 0.7823, 0.08897, 0.7681, 0.106, 0.7681, 0.106, 0.7823, 0.08897, 0.8084, 0.1188, 0.7994, 0.1298, 0.7994, 0.1298, 0.8084, 0.1188, 0.8349, 0.1501, 0.8312, 0.1548, 0.4363, 0.595, 0.4056, 0.5823, 0.4118, 0.5434, 0.4421, 0.5554, 0.4421, 0.5554, 0.4118, 0.5434, 0.4253, 0.5049, 0.4532, 0.5156, 0.4532, 0.5156, 0.4253, 0.5049, 0.4449, 0.4696, 0.4687, 0.4785, 0.4687, 0.4785, 0.4449, 0.4696, 0.4692, 0.4399, 0.4876, 0.4467, 0.9222, 0.4641, 0.9391, 0.48, 0.9107, 0.5016, 0.8998, 0.4912, 0.8998, 0.4912, 0.9107, 0.5016, 0.8801, 0.5276, 0.8754, 0.5232, 0.4182, 0.7797, 0.453, 0.7899, 0.4504, 0.8275, 0.4165, 0.8178, 0.4165, 0.8178, 0.4504, 0.8275, 0.4517, 0.8593, 0.4209, 0.8505, 0.7411, 0.04243, 0.7689, 0.02226, 0.7825, 0.04583, 0.7592, 0.06291, 0.7592, 0.06291, 0.7825, 0.04583, 0.7999, 0.07581, 0.7823, 0.08897, 0.7823, 0.08897, 0.7999, 0.07581, 0.8195, 0.1101, 0.8084, 0.1188, 0.8084, 0.1188, 0.8195, 0.1101, 0.8395, 0.1464, 0.8349, 0.1501, 0.4717, 0.6052, 0.4363, 0.595, 0.4421, 0.5554, 0.4767, 0.5651, 0.4767, 0.5651, 0.4421, 0.5554, 0.4532, 0.5156, 0.485, 0.5244, 0.485, 0.5244, 0.4532, 0.5156, 0.4687, 0.4785, 0.4958, 0.4859, 0.4958, 0.4859, 0.4687, 0.4785, 0.4876, 0.4467, 0.5085, 0.4523, 0.9025, 0.452, 0.9222, 0.4641, 0.8998, 0.4912, 0.8869, 0.4834, 0.8869, 0.4834, 0.8998, 0.4912, 0.8754, 0.5232, 0.87, 0.5199, 0.453, 0.7899, 0.4911, 0.7973, 0.4873, 0.8345, 0.4504, 0.8275, 0.4504, 0.8275, 0.4873, 0.8345, 0.4853, 0.8656, 0.4517, 0.8593, 0.7689, 0.02226, 0.8008, 0.009, 0.8093, 0.03453, 0.7825, 0.04583, 0.7825, 0.04583, 0.8093, 0.03453, 0.8201, 0.067, 0.7999, 0.07581, 0.7999, 0.07581, 0.8201, 0.067, 0.8322, 0.1043, 0.8195, 0.1101, 0.8195, 0.1101, 0.8322, 0.1043, 0.8446, 0.1438, 0.8395, 0.1464, 0.5102, 0.6127, 0.4717, 0.6052, 0.4767, 0.5651, 0.5143, 0.5722, 0.5143, 0.5722, 0.4767, 0.5651, 0.485, 0.5244, 0.5193, 0.5308, 0.5193, 0.5308, 0.485, 0.5244, 0.4958, 0.4859, 0.525, 0.4913, 0.525, 0.4913, 0.4958, 0.4859, 0.5085, 0.4523, 0.5309, 0.4565, 0.8806, 0.4443, 0.9025, 0.452, 0.8869, 0.4834, 0.8727, 0.4784, 0.8727, 0.4784, 0.8869, 0.4834, 0.87, 0.5199, 0.864, 0.5178, 0.4911, 0.7973, 0.5307, 0.8017, 0.5257, 0.8387, 0.4873, 0.8345, 0.4873, 0.8345, 0.5257, 0.8387, 0.52, 0.8694, 0.4853, 0.8656, 0.8008, 0.009, 0.8353, 0.002841, 0.8382, 0.02922, 0.8093, 0.03453, 0.8093, 0.03453, 0.8382, 0.02922, 0.8418, 0.06277, 0.8201, 0.067, 0.8201, 0.067, 0.8418, 0.06277, 0.8459, 0.1014, 0.8322, 0.1043, 0.8322, 0.1043, 0.8459, 0.1014, 0.8502, 0.1425, 0.8446, 0.1438, 0.55, 0.6172, 0.5102, 0.6127, 0.5143, 0.5722, 0.553, 0.5765, 0.553, 0.5765, 0.5143, 0.5722, 0.5193, 0.5308, 0.5547, 0.5347, 0.5547, 0.5347, 0.5193, 0.5308, 0.525, 0.4913, 0.555, 0.4946, 0.555, 0.4946, 0.525, 0.4913, 0.5309, 0.4565, 0.5539, 0.459, 0.8577, 0.4414, 0.8806, 0.4443, 0.8727, 0.4784, 0.8578, 0.4765, 0.8578, 0.4765, 0.8727, 0.4784, 0.864, 0.5178, 0.8577, 0.517, 0.5307, 0.8017, 0.57, 0.8032, 0.5637, 0.84, 0.5257, 0.8387, 0.5257, 0.8387, 0.5637, 0.84, 0.5544, 0.8707, 0.52, 0.8694, 0.8353, 0.002841, 0.8706, 0.003446, 0.8677, 0.02976, 0.8382, 0.02922, 0.8382, 0.02922, 0.8677, 0.02976, 0.8639, 0.06311, 0.8418, 0.06277, 0.8418, 0.06277, 0.8639, 0.06311, 0.8598, 0.1015, 0.8459, 0.1014, 0.8459, 0.1014, 0.8598, 0.1015, 0.8559, 0.1425, 0.8502, 0.1425, 0.5893, 0.6187, 0.55, 0.6172, 0.553, 0.5765, 0.5911, 0.578, 0.5911, 0.578, 0.553, 0.5765, 0.5547, 0.5347, 0.5894, 0.536, 0.5894, 0.536, 0.5547, 0.5347, 0.555, 0.4946, 0.5843, 0.4957, 0.5843, 0.4957, 0.555, 0.4946, 0.5539, 0.459, 0.5764, 0.4599, 0.8347, 0.4433, 0.8577, 0.4414, 0.8578, 0.4765, 0.8429, 0.4778, 0.8429, 0.4778, 0.8578, 0.4765, 0.8577, 0.517, 0.8514, 0.5176, 0.57, 0.8032, 0.6069, 0.8019, 0.5993, 0.8387, 0.5637, 0.84, 0.5637, 0.84, 0.5993, 0.8387, 0.5864, 0.8695, 0.5544, 0.8707, 0.8706, 0.003446, 0.9048, 0.01041, 0.8962, 0.03583, 0.8677, 0.02976, 0.8677, 0.02976, 0.8962, 0.03583, 0.8852, 0.06786, 0.8639, 0.06311, 0.8639, 0.06311, 0.8852, 0.06786, 0.8733, 0.1046, 0.8598, 0.1015, 0.8598, 0.1015, 0.8733, 0.1046, 0.8615, 0.1438, 0.8559, 0.1425, 0.6258, 0.6173, 0.5893, 0.6187, 0.5911, 0.578, 0.6265, 0.5765, 0.6265, 0.5765, 0.5911, 0.578, 0.5894, 0.536, 0.6216, 0.5346, 0.6216, 0.5346, 0.5894, 0.536, 0.5843, 0.4957, 0.6117, 0.4945, 0.6117, 0.4945, 0.5843, 0.4957, 0.5764, 0.4599, 0.5973, 0.459, 0.8127, 0.4501, 0.8347, 0.4433, 0.8429, 0.4778, 0.8286, 0.4822, 0.8286, 0.4822, 0.8429, 0.4778, 0.8514, 0.5176, 0.8453, 0.5195, 0.6069, 0.8019, 0.6388, 0.7979, 0.6301, 0.8349, 0.5993, 0.8387, 0.5993, 0.8387, 0.6301, 0.8349, 0.6142, 0.866, 0.5864, 0.8695, 0.9048, 0.01041, 0.9358, 0.02367, 0.922, 0.04726, 0.8962, 0.03583, 0.8962, 0.03583, 0.922, 0.04726, 0.9047, 0.07681, 0.8852, 0.06786, 0.8852, 0.06786, 0.9047, 0.07681, 0.8856, 0.1106, 0.8733, 0.1046, 0.8733, 0.1046, 0.8856, 0.1106, 0.8666, 0.1464, 0.8615, 0.1438, 0.6573, 0.6131, 0.6258, 0.6173, 0.6265, 0.5765, 0.6573, 0.5723, 0.6573, 0.5723, 0.6265, 0.5765, 0.6216, 0.5346, 0.6498, 0.5307, 0.6498, 0.5307, 0.6216, 0.5346, 0.6117, 0.4945, 0.6356, 0.4912, 0.6356, 0.4912, 0.6117, 0.4945, 0.5973, 0.459, 0.6158, 0.4564, 0.7927, 0.4614, 0.8127, 0.4501, 0.8286, 0.4822, 0.8157, 0.4896, 0.8157, 0.4896, 0.8286, 0.4822, 0.8453, 0.5195, 0.8398, 0.5226, 0.4202, 0.3161, 0.4473, 0.3178, 0.4518, 0.3595, 0.4262, 0.358, 0.4262, 0.358, 0.4518, 0.3595, 0.463, 0.3982, 0.4399, 0.3968, 0.9358, 0.02367, 0.9618, 0.04327, 0.9438, 0.06389, 0.922, 0.04726, 0.922, 0.04726, 0.9438, 0.06389, 0.9211, 0.08972, 0.9047, 0.07681, 0.9047, 0.07681, 0.9211, 0.08972, 0.8963, 0.1191, 0.8856, 0.1106, 0.8856, 0.1106, 0.8963, 0.1191, 0.8711, 0.15, 0.8666, 0.1464, 0.4446, 0.1194, 0.4154, 0.1171, 0.4191, 0.07504, 0.4474, 0.07713, 0.4474, 0.07713, 0.4191, 0.07504, 0.4314, 0.0356, 0.4571, 0.03734, 0.6724, 0.5244, 0.6498, 0.5307, 0.6356, 0.4912, 0.6551, 0.4858, 0.7506, 0.4599, 0.7726, 0.4399, 0.7927, 0.4614, 0.7757, 0.4767, 0.7757, 0.4767, 0.7927, 0.4614, 0.8157, 0.4896, 0.8045, 0.4996, 0.8045, 0.4996, 0.8157, 0.4896, 0.8398, 0.5226, 0.8351, 0.5269, 0.4473, 0.3178, 0.4805, 0.3195, 0.4833, 0.361, 0.4518, 0.3595, 0.4518, 0.3595, 0.4833, 0.361, 0.4912, 0.3995, 0.463, 0.3982, 0.463, 0.3982, 0.4912, 0.3995, 0.5034, 0.4323, 0.4798, 0.431, 0.9438, 0.06389, 0.9604, 0.08536, 0.9339, 0.1062, 0.9211, 0.08972, 0.9211, 0.08972, 0.9339, 0.1062, 0.9047, 0.1299, 0.8963, 0.1191, 0.8963, 0.1191, 0.9047, 0.1299, 0.8748, 0.1547, 0.8711, 0.15, 0.4797, 0.1219, 0.4446, 0.1194, 0.4474, 0.07713, 0.4811, 0.07916, 0.4811, 0.07916, 0.4474, 0.07713, 0.4571, 0.03734, 0.4877, 0.03896, 0.4877, 0.03896, 0.4571, 0.03734, 0.4732, 0.002841, 0.4991, 0.004084, 0.7335, 0.4843, 0.7506, 0.4599, 0.7757, 0.4767, 0.7624, 0.4954, 0.7624, 0.4954, 0.7757, 0.4767, 0.8045, 0.4996, 0.7958, 0.5117, 0.7958, 0.5117, 0.8045, 0.4996, 0.8351, 0.5269, 0.8314, 0.532, 0.4805, 0.3195, 0.5186, 0.3209, 0.5194, 0.3622, 0.4833, 0.361, 0.4833, 0.361, 0.5194, 0.3622, 0.5233, 0.4007, 0.4912, 0.3995, 0.4912, 0.3995, 0.5233, 0.4007, 0.5303, 0.4333, 0.5034, 0.4323, 0.9604, 0.08536, 0.9713, 0.1109, 0.9425, 0.1257, 0.9339, 0.1062, 0.9339, 0.1062, 0.9425, 0.1257, 0.9107, 0.1426, 0.9047, 0.1299, 0.9047, 0.1299, 0.9107, 0.1426, 0.8775, 0.1601, 0.8748, 0.1547, 0.5189, 0.1239, 0.4797, 0.1219, 0.4811, 0.07916, 0.5189, 0.08084, 0.5189, 0.08084, 0.4811, 0.07916, 0.4877, 0.03896, 0.522, 0.04028, 0.522, 0.04028, 0.4877, 0.03896, 0.4991, 0.004084, 0.5282, 0.005109, 0.722, 0.5121, 0.7335, 0.4843, 0.7624, 0.4954, 0.7533, 0.5168, 0.7533, 0.5168, 0.7624, 0.4954, 0.7958, 0.5117, 0.7898, 0.5256, 0.7898, 0.5256, 0.7958, 0.5117, 0.8314, 0.532, 0.8288, 0.5379, 0.5186, 0.3209, 0.5596, 0.3216, 0.5585, 0.363, 0.5194, 0.3622, 0.5194, 0.3622, 0.5585, 0.363, 0.5583, 0.4015, 0.5233, 0.4007, 0.5233, 0.4007, 0.5583, 0.4015, 0.5594, 0.4341, 0.5303, 0.4333, 0.9713, 0.1109, 0.9763, 0.1396, 0.9469, 0.1474, 0.9425, 0.1257, 0.9425, 0.1257, 0.9469, 0.1474, 0.9141, 0.1566, 0.9107, 0.1426, 0.9107, 0.1426, 0.9141, 0.1566, 0.8792, 0.1661, 0.8775, 0.1601, 0.5603, 0.125, 0.5189, 0.1239, 0.5189, 0.08084, 0.5589, 0.08184, 0.5589, 0.08184, 0.5189, 0.08084, 0.522, 0.04028, 0.5584, 0.04117, 0.5584, 0.04117, 0.522, 0.04028, 0.5282, 0.005109, 0.559, 0.005857, 0.7164, 0.542, 0.722, 0.5121, 0.7533, 0.5168, 0.7488, 0.5397, 0.7488, 0.5397, 0.7533, 0.5168, 0.7898, 0.5256, 0.7868, 0.5405, 0.7868, 0.5405, 0.7898, 0.5256, 0.8288, 0.5379, 0.8275, 0.5443, 0.5596, 0.3216, 0.6019, 0.3214, 0.599, 0.363, 0.5585, 0.363, 0.5585, 0.363, 0.599, 0.363, 0.5945, 0.4017, 0.5583, 0.4015, 0.5583, 0.4015, 0.5945, 0.4017, 0.5896, 0.4342, 0.5594, 0.4341, 0.9763, 0.1396, 0.9762, 0.1701, 0.9474, 0.1705, 0.9469, 0.1474, 0.9469, 0.1474, 0.9474, 0.1705, 0.9148, 0.1715, 0.9141, 0.1566, 0.9141, 0.1566, 0.9148, 0.1715, 0.8797, 0.1724, 0.8792, 0.1661, 0.6019, 0.1248, 0.5603, 0.125, 0.5589, 0.08184, 0.5993, 0.08204, 0.5993, 0.08204, 0.5589, 0.08184, 0.5584, 0.04117, 0.5953, 0.04159, 0.5953, 0.04159, 0.5584, 0.04117, 0.559, 0.005857, 0.5904, 0.006324, 0.717, 0.5728, 0.7164, 0.542, 0.7488, 0.5397, 0.749, 0.5634, 0.749, 0.5634, 0.7488, 0.5397, 0.7868, 0.5405, 0.7868, 0.5559, 0.7868, 0.5559, 0.7868, 0.5405, 0.8275, 0.5443, 0.8275, 0.5508, 0.6019, 0.3214, 0.6433, 0.3203, 0.639, 0.362, 0.599, 0.363, 0.599, 0.363, 0.639, 0.362, 0.6305, 0.4008, 0.5945, 0.4017, 0.5945, 0.4017, 0.6305, 0.4008, 0.6196, 0.4336, 0.5896, 0.4342, 0.9762, 0.1701, 0.9717, 0.2011, 0.9443, 0.1939, 0.9474, 0.1705, 0.9474, 0.1705, 0.9443, 0.1939, 0.9131, 0.1865, 0.9148, 0.1715, 0.9148, 0.1715, 0.9131, 0.1865, 0.8791, 0.1787, 0.8797, 0.1724, 0.6423, 0.1238, 0.6019, 0.1248, 0.5993, 0.08204, 0.6386, 0.08168, 0.6386, 0.08168, 0.5993, 0.08204, 0.5953, 0.04159, 0.6314, 0.04169, 0.6314, 0.04169, 0.5953, 0.04159, 0.5904, 0.006324, 0.621, 0.006572, 0.7237, 0.6033, 0.717, 0.5728, 0.749, 0.5634, 0.7541, 0.5867, 0.7541, 0.5867, 0.749, 0.5634, 0.7868, 0.5559, 0.79, 0.571, 0.79, 0.571, 0.7868, 0.5559, 0.8275, 0.5508, 0.8288, 0.5571, 0.6433, 0.3203, 0.6812, 0.3185, 0.6759, 0.3603, 0.639, 0.362, 0.639, 0.362, 0.6759, 0.3603, 0.6641, 0.3992, 0.6305, 0.4008, 0.6305, 0.4008, 0.6641, 0.3992, 0.6478, 0.4322, 0.6196, 0.4336, 0.9717, 0.2011, 0.9633, 0.2308, 0.938, 0.2163, 0.9443, 0.1939, 0.9443, 0.1939, 0.938, 0.2163, 0.909, 0.2009, 0.9131, 0.1865, 0.9131, 0.1865, 0.909, 0.2009, 0.8774, 0.1848, 0.8791, 0.1787, 0.68, 0.1224, 0.6423, 0.1238, 0.6386, 0.08168, 0.6755, 0.08118, 0.6755, 0.08118, 0.6386, 0.08168, 0.6314, 0.04169, 0.6651, 0.04171, 0.6651, 0.04171, 0.6314, 0.04169, 0.621, 0.006572, 0.6495, 0.006661, 0.7364, 0.6321, 0.7237, 0.6033, 0.7541, 0.5867, 0.7636, 0.6087, 0.7636, 0.6087, 0.7541, 0.5867, 0.79, 0.571, 0.7961, 0.5851, 0.7961, 0.5851, 0.79, 0.571, 0.8288, 0.5571, 0.8314, 0.5631, 0.6812, 0.3185, 0.7131, 0.3165, 0.7071, 0.3583, 0.6759, 0.3603, 0.6759, 0.3603, 0.7071, 0.3583, 0.6929, 0.3972, 0.6641, 0.3992, 0.002841, 0.8109, 0.0255, 0.8021, 0.03951, 0.8399, 0.02065, 0.8476, 0.9633, 0.2308, 0.951, 0.2575, 0.9285, 0.2368, 0.938, 0.2163, 0.938, 0.2163, 0.9285, 0.2368, 0.9027, 0.2141, 0.909, 0.2009, 0.909, 0.2009, 0.9027, 0.2141, 0.8747, 0.1904, 0.8774, 0.1848, 0.7131, 0.1209, 0.68, 0.1224, 0.6755, 0.08118, 0.7082, 0.08072, 0.7082, 0.08072, 0.6755, 0.08118, 0.6651, 0.04171, 0.695, 0.0417, 0.738, 0.6845, 0.7164, 0.6537, 0.7364, 0.6321, 0.7543, 0.6579, 0.7543, 0.6579, 0.7364, 0.6321, 0.7636, 0.6087, 0.7772, 0.6282, 0.7772, 0.6282, 0.7636, 0.6087, 0.7961, 0.5851, 0.8049, 0.5977, 0.8049, 0.5977, 0.7961, 0.5851, 0.8314, 0.5631, 0.8351, 0.5684, 0.01373, 0.7185, 0.04398, 0.7109, 0.04532, 0.753, 0.01655, 0.7605, 0.01655, 0.7605, 0.04532, 0.753, 0.05141, 0.7949, 0.0255, 0.8021, 0.0255, 0.8021, 0.05141, 0.7949, 0.06132, 0.8335, 0.03951, 0.8399, 0.951, 0.2575, 0.9344, 0.28, 0.9158, 0.2543, 0.9285, 0.2368, 0.9285, 0.2368, 0.9158, 0.2543, 0.8943, 0.2254, 0.9027, 0.2141, 0.9027, 0.2141, 0.8943, 0.2254, 0.8711, 0.1951, 0.8747, 0.1904, 0.03916, 0.522, 0.005475, 0.5294, 0.002841, 0.4919, 0.03611, 0.4853, 0.03611, 0.4853, 0.002841, 0.4919, 0.006792, 0.4578, 0.03728, 0.452, 0.7642, 0.7097, 0.738, 0.6845, 0.7543, 0.6579, 0.7765, 0.6791, 0.7765, 0.6791, 0.7543, 0.6579, 0.7772, 0.6282, 0.7942, 0.6443, 0.7942, 0.6443, 0.7772, 0.6282, 0.8049, 0.5977, 0.8159, 0.608, 0.8159, 0.608, 0.8049, 0.5977, 0.8351, 0.5684, 0.8397, 0.5728, 0.04398, 0.7109, 0.07672, 0.7052, 0.07699, 0.7474, 0.04532, 0.753, 0.04532, 0.753, 0.07699, 0.7474, 0.08017, 0.7895, 0.05141, 0.7949, 0.05141, 0.7949, 0.08017, 0.7895, 0.0856, 0.8285, 0.06132, 0.8335, 0.9344, 0.28, 0.9139, 0.2975, 0.9002, 0.268, 0.9158, 0.2543, 0.9158, 0.2543, 0.9002, 0.268, 0.8841, 0.2345, 0.8943, 0.2254, 0.8943, 0.2254, 0.8841, 0.2345, 0.8667, 0.1989, 0.8711, 0.1951, 0.07372, 0.5164, 0.03916, 0.522, 0.03611, 0.4853, 0.07047, 0.4799, 0.07047, 0.4799, 0.03611, 0.4853, 0.03728, 0.452, 0.06924, 0.447, 0.7935, 0.7275, 0.7642, 0.7097, 0.7765, 0.6791, 0.8017, 0.6943, 0.8017, 0.6943, 0.7765, 0.6791, 0.7942, 0.6443, 0.8137, 0.656, 0.8137, 0.656, 0.7942, 0.6443, 0.8159, 0.608, 0.8287, 0.6158, 0.8287, 0.6158, 0.8159, 0.608, 0.8397, 0.5728, 0.8452, 0.5761, 0.07672, 0.7052, 0.1112, 0.7015, 0.1106, 0.7437, 0.07699, 0.7474, 0.07699, 0.7474, 0.1106, 0.7437, 0.1109, 0.7858, 0.08017, 0.7895, 0.08017, 0.7895, 0.1109, 0.7858, 0.1115, 0.825, 0.0856, 0.8285, 0.0856, 0.8285, 0.1115, 0.825, 0.1121, 0.8585, 0.09241, 0.8615, 0.9002, 0.268, 0.8822, 0.2775, 0.8726, 0.2407, 0.8841, 0.2345, 0.8841, 0.2345, 0.8726, 0.2407, 0.8618, 0.2016, 0.8667, 0.1989, 0.1085, 0.5126, 0.07372, 0.5164, 0.07047, 0.4799, 0.105, 0.4756, 0.105, 0.4756, 0.07047, 0.4799, 0.06924, 0.447, 0.1016, 0.4429, 0.8246, 0.737, 0.7935, 0.7275, 0.8017, 0.6943, 0.8288, 0.7029, 0.8288, 0.7029, 0.8017, 0.6943, 0.8137, 0.656, 0.8349, 0.663, 0.8349, 0.663, 0.8137, 0.656, 0.8287, 0.6158, 0.8426, 0.6205, 0.8426, 0.6205, 0.8287, 0.6158, 0.8452, 0.5761, 0.8512, 0.5782, 0.1112, 0.7015, 0.1461, 0.6998, 0.1449, 0.7418, 0.1106, 0.7437, 0.1106, 0.7437, 0.1449, 0.7418, 0.1421, 0.7839, 0.1109, 0.7858, 0.1109, 0.7858, 0.1421, 0.7839, 0.1378, 0.8231, 0.1115, 0.825, 0.1115, 0.825, 0.1378, 0.8231, 0.1321, 0.8569, 0.1121, 0.8585, 0.8822, 0.2775, 0.8628, 0.2824, 0.8601, 0.244, 0.8726, 0.2407, 0.8726, 0.2407, 0.8601, 0.244, 0.8565, 0.203, 0.8618, 0.2016, 0.1414, 0.485, 0.1085, 0.5126, 0.105, 0.4756, 0.1396, 0.473, 0.1396, 0.473, 0.105, 0.4756, 0.1016, 0.4429, 0.1339, 0.4403, 0.8572, 0.7389, 0.8246, 0.737, 0.8288, 0.7029, 0.857, 0.705, 0.857, 0.705, 0.8288, 0.7029, 0.8349, 0.663, 0.8571, 0.6651, 0.8571, 0.6651, 0.8349, 0.663, 0.8426, 0.6205, 0.8572, 0.6221, 0.8572, 0.6221, 0.8426, 0.6205, 0.8512, 0.5782, 0.8574, 0.5789, 0.1461, 0.6998, 0.18, 0.6997, 0.178, 0.7416, 0.1449, 0.7418, 0.1449, 0.7418, 0.178, 0.7416, 0.1724, 0.7836, 0.1421, 0.7839, 0.1421, 0.7839, 0.1724, 0.7836, 0.1633, 0.8228, 0.1378, 0.8231, 0.8645, 0.3155, 0.838, 0.3156, 0.8428, 0.2825, 0.8628, 0.2824, 0.8628, 0.2824, 0.8428, 0.2825, 0.8473, 0.2441, 0.8601, 0.244, 0.8601, 0.244, 0.8473, 0.2441, 0.851, 0.203, 0.8565, 0.203, 0.1761, 0.485, 0.1414, 0.485, 0.1396, 0.473, 0.1734, 0.4728, 0.1734, 0.4728, 0.1396, 0.473, 0.1339, 0.4403, 0.1653, 0.4399, 0.8901, 0.7338, 0.8572, 0.7389, 0.857, 0.705, 0.8855, 0.7011, 0.8855, 0.7011, 0.857, 0.705, 0.8571, 0.6651, 0.8792, 0.6624, 0.8792, 0.6624, 0.8571, 0.6651, 0.8572, 0.6221, 0.8718, 0.6205, 0.8718, 0.6205, 0.8572, 0.6221, 0.8574, 0.5789, 0.8637, 0.5783, 0.851, 0.203, 0.8456, 0.2017, 0.8406, 0.1992, 0.836, 0.1954, 0.8322, 0.1907, 0.8293, 0.1852, 0.8274, 0.1791, 0.8266, 0.1727, 0.827, 0.1664, 0.8285, 0.1603, 0.8312, 0.1548, 0.8349, 0.1501, 0.8395, 0.1464, 0.8446, 0.1438, 0.8502, 0.1425, 0.8559, 0.1425, 0.8615, 0.1438, 0.8666, 0.1464, 0.8711, 0.15, 0.8748, 0.1547, 0.8775, 0.1601, 0.8792, 0.1661, 0.8797, 0.1724, 0.8791, 0.1787, 0.8774, 0.1848, 0.8747, 0.1904, 0.8711, 0.1951, 0.8667, 0.1989, 0.8618, 0.2016, 0.8565, 0.203, 0.7514, 0.7456, 0.7882, 0.7452, 0.7789, 0.8458, 0.7406, 0.8437, 0.2999, 0.595, 0.2433, 0.4723, 0.2618, 0.4694, 0.3191, 0.5909, 0.1461, 0.6998, 0.1112, 0.7015, 0.137, 0.6909, 0.2095, 0.5132, 0.2111, 0.7011, 0.1909, 0.6909, 0.3715, 0.6517, 0.3528, 0.6546, 0.3687, 0.6408, 0.911, 0.8807, 0.9094, 0.7453, 0.9465, 0.7446, 0.9465, 0.8794, 0.7164, 0.7446, 0.7514, 0.7456, 0.7406, 0.8437, 0.7312, 0.8274, 0.2999, 0.595, 0.3191, 0.5909, 0.3616, 0.6313, 0.3433, 0.6351, 0.8911, 0.8852, 0.911, 0.8807, 0.9079, 0.9338, 0.8913, 0.9386, 0.911, 0.8807, 0.9465, 0.8794, 0.9359, 0.9324, 0.9079, 0.9338, 0.3715, 0.6517, 0.3715, 0.687, 0.3528, 0.6838, 0.3528, 0.6546, 0.2618, 0.4694, 0.2433, 0.4723, 0.2518, 0.4575, 0.2704, 0.4545, 0.3471, 0.656, 0.3328, 0.656, 0.3233, 0.6418, 0.3376, 0.6418, 0.7773, 0.8585, 0.7389, 0.8563, 0.7406, 0.8437, 0.7789, 0.8458, 0.7882, 0.7452, 0.8233, 0.7446, 0.7917, 0.8302, 0.7789, 0.8458, 0.2704, 0.4545, 0.3616, 0.4399, 0.3616, 0.6313, 0.3191, 0.5909, 0.2618, 0.4694, 0.1112, 0.7015, 0.1085, 0.5126, 0.137, 0.6909, 0.3528, 0.6838, 0.3715, 0.687, 0.3685, 0.6969, 0.2111, 0.7011, 0.18, 0.6997, 0.1909, 0.6909, 0.3246, 0.2858, 0.3709, 0.1087, 0.3817, 0.1099, 0.33, 0.2866, 0.2951, 0.3106, 0.2934, 0.1126, 0.3709, 0.1087, 0.3246, 0.2858, 0.7585, 0.4018, 0.7188, 0.4018, 0.7221, 0.3216, 0.7394, 0.3213, 0.8854, 0.7639, 0.8302, 0.9552, 0.829, 0.9271, 0.829, 0.7446, 0.4223, 0.3164, 0.3873, 0.1188, 0.3998, 0.1197, 0.4274, 0.3167, 0.3672, 0.4776, 0.3672, 0.4399, 0.3789, 0.4542, 0.379, 0.4613, 0.8029, 0.379, 0.7642, 0.379, 0.7713, 0.3213, 0.7881, 0.3217, 0.6388, 0.7979, 0.6573, 0.6131, 0.7107, 0.6265, 0.657, 0.7982])
me_longfish.materials.append(mat_material_001)
me_longfish.update()

# ---- objects
ob_longfish = bpy.data.objects.new('LongFish', me_longfish)

# ---- transforms, parenting, visibility, modifiers, constraints
ob_longfish.location = (0.0, 0.0, 0.0)

# ---- collection membership
col_collection.objects.link(ob_longfish)

# ---- scene / render settings (as saved in the file)
scene.frame_start = 1; scene.frame_end = 250; scene.frame_set(1)
scene.render.engine = 'BLENDER_EEVEE_NEXT'
bpy.context.view_layer.update()

# ---- added for rendering (the .blend has no active camera): camera
cam_auto = bpy.data.cameras.new('AutoCamera')
cam_auto.lens = 50.0
cam_auto.sensor_width = 36.0
cam_auto.clip_end = 1000.0
ob_auto_camera = bpy.data.objects.new('AutoCamera', cam_auto)
scene.collection.objects.link(ob_auto_camera)
ob_auto_camera.location = (3.92089, -4.50008, 3.28736)
ob_auto_camera.rotation_euler = (1.09748, -7.21219e-08, 0.694738)
scene.camera = ob_auto_camera
bpy.context.view_layer.update()
